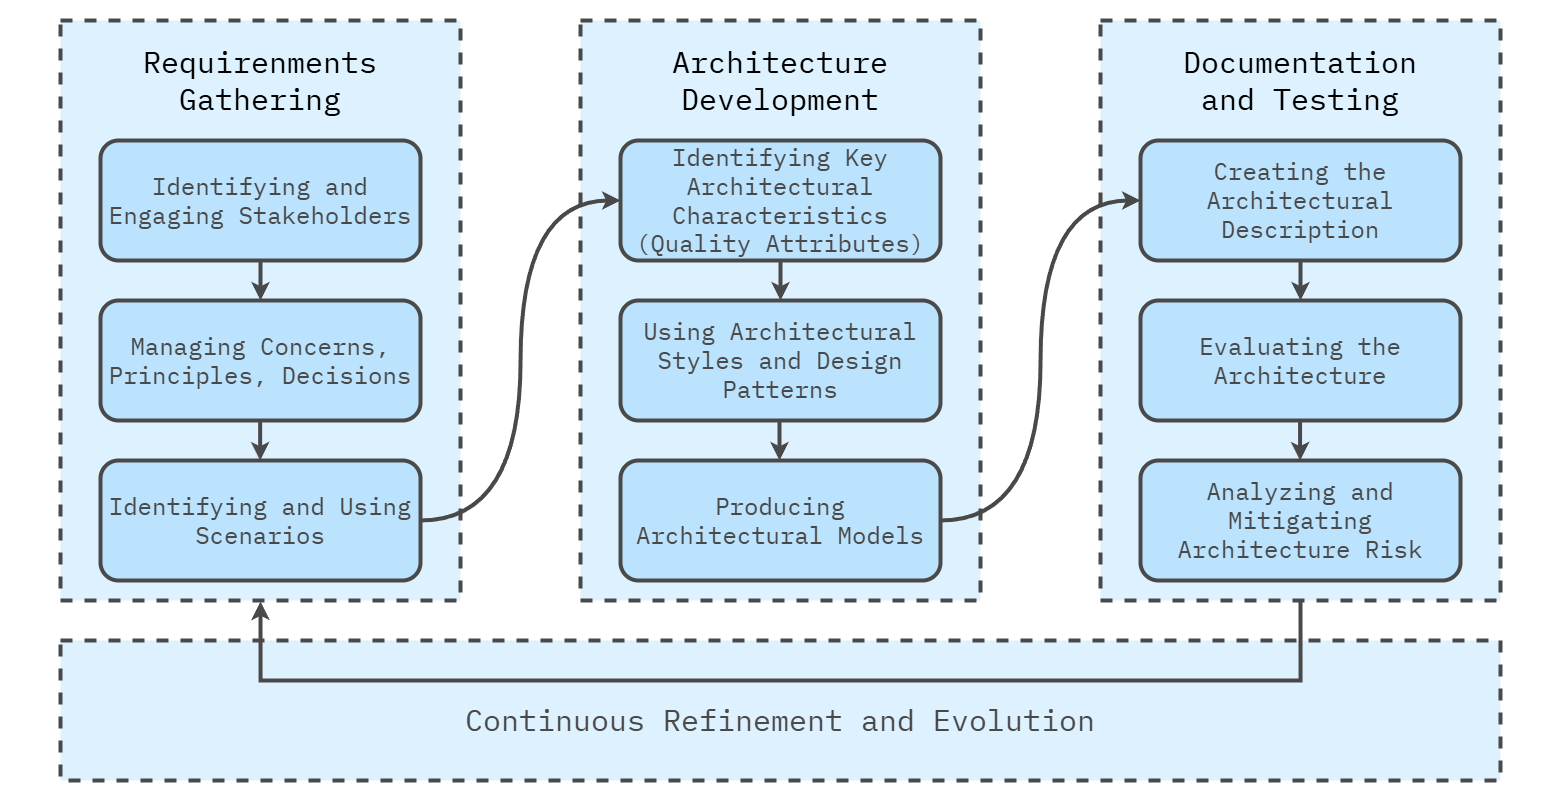

The diagram above was exported from draw.io. Its source (the exported page's mxGraphModel, read from the mxfile embedded in the PNG):
<mxGraphModel dx="1687" dy="868" grid="1" gridSize="20" guides="1" tooltips="1" connect="1" arrows="1" fold="1" page="1" pageScale="1" pageWidth="1600" pageHeight="840" math="0" shadow="0">
  <root>
    <mxCell id="0" />
    <mxCell id="1" parent="0" />
    <mxCell id="Az0bFYg64EQcbs3Bumrs-12" value="" style="rounded=0;whiteSpace=wrap;html=1;strokeColor=none;strokeWidth=4;align=center;verticalAlign=middle;fontFamily=IBM Plex Mono;fontSource=https%3A%2F%2Ffonts.googleapis.com%2Fcss%3Ffamily%3DIBM%2BPlex%2BMono;fontSize=64;fontColor=#494949;fillColor=none;movable=0;resizable=0;rotatable=0;deletable=0;editable=0;locked=1;connectable=0;" parent="1" vertex="1">
      <mxGeometry x="20" y="20" width="1560" height="800" as="geometry" />
    </mxCell>
    <mxCell id="L3TbLjJM5cl4JLg-beqe-2" value="" style="rounded=0;whiteSpace=wrap;html=1;fillColor=#DDF1FE;strokeColor=#494949;strokeWidth=4;perimeterSpacing=1;dashed=1;movable=1;resizable=1;rotatable=1;deletable=1;editable=1;locked=0;connectable=1;" parent="1" vertex="1">
      <mxGeometry x="80" y="40" width="400" height="580" as="geometry" />
    </mxCell>
    <mxCell id="Az0bFYg64EQcbs3Bumrs-36" value="&lt;div style=&quot;font-size: 24px;&quot;&gt;&lt;font style=&quot;font-size: 24px;&quot; data-font-src=&quot;https://fonts.googleapis.com/css?family=IBM+Plex+Mono&quot; face=&quot;IBM Plex Mono&quot;&gt;Identifying and Engaging&amp;nbsp;&lt;/font&gt;&lt;span style=&quot;background-color: initial;&quot;&gt;Stakeholders&lt;/span&gt;&lt;/div&gt;" style="rounded=1;whiteSpace=wrap;html=1;fillColor=#bbe3fe;strokeColor=#494949;strokeWidth=4;fontFamily=IBM Plex Mono;fontSource=https%3A%2F%2Ffonts.googleapis.com%2Fcss%3Ffamily%3DIBM%2BPlex%2BMono;fontSize=46;fontColor=#494949;spacingTop=0;spacing=0;spacingBottom=0;" parent="1" vertex="1">
      <mxGeometry x="120" y="160" width="320" height="120" as="geometry" />
    </mxCell>
    <mxCell id="zsraH-JQWBpZ2--GYmgu-5" value="" style="endArrow=classic;html=1;rounded=0;fontFamily=IBM Plex Mono;fontSource=https%3A%2F%2Ffonts.googleapis.com%2Fcss%3Ffamily%3DIBM%2BPlex%2BMono;fontSize=64;fontColor=#494949;strokeColor=#494949;strokeWidth=4;startArrow=none;startFill=0;entryX=0.5;entryY=0;entryDx=0;entryDy=0;exitX=0.5;exitY=1;exitDx=0;exitDy=0;" parent="1" source="Az0bFYg64EQcbs3Bumrs-36" target="zsraH-JQWBpZ2--GYmgu-19" edge="1">
      <mxGeometry width="50" height="50" relative="1" as="geometry">
        <mxPoint x="260" y="240" as="sourcePoint" />
        <mxPoint x="341" y="220" as="targetPoint" />
      </mxGeometry>
    </mxCell>
    <mxCell id="zsraH-JQWBpZ2--GYmgu-19" value="&lt;div style=&quot;font-size: 24px;&quot;&gt;&lt;font style=&quot;font-size: 24px;&quot; data-font-src=&quot;https://fonts.googleapis.com/css?family=IBM+Plex+Mono&quot; face=&quot;IBM Plex Mono&quot;&gt;Managing Concerns, Principles, Decisions&lt;/font&gt;&lt;/div&gt;" style="rounded=1;whiteSpace=wrap;html=1;fillColor=#bbe3fe;strokeColor=#494949;strokeWidth=4;fontFamily=IBM Plex Mono;fontSource=https%3A%2F%2Ffonts.googleapis.com%2Fcss%3Ffamily%3DIBM%2BPlex%2BMono;fontSize=46;fontColor=#494949;spacingTop=0;spacing=0;spacingBottom=0;" parent="1" vertex="1">
      <mxGeometry x="120" y="320" width="320" height="120" as="geometry" />
    </mxCell>
    <mxCell id="zsraH-JQWBpZ2--GYmgu-20" value="&lt;div style=&quot;font-size: 24px;&quot;&gt;&lt;font style=&quot;font-size: 24px;&quot; data-font-src=&quot;https://fonts.googleapis.com/css?family=IBM+Plex+Mono&quot; face=&quot;IBM Plex Mono&quot;&gt;Identifying and Using Scenarios&lt;/font&gt;&lt;/div&gt;" style="rounded=1;whiteSpace=wrap;html=1;fillColor=#bbe3fe;strokeColor=#494949;strokeWidth=4;fontFamily=IBM Plex Mono;fontSource=https%3A%2F%2Ffonts.googleapis.com%2Fcss%3Ffamily%3DIBM%2BPlex%2BMono;fontSize=46;fontColor=#494949;spacingTop=0;spacing=0;spacingBottom=0;" parent="1" vertex="1">
      <mxGeometry x="120" y="480" width="320" height="120" as="geometry" />
    </mxCell>
    <mxCell id="zsraH-JQWBpZ2--GYmgu-37" value="" style="edgeStyle=orthogonalEdgeStyle;rounded=0;orthogonalLoop=1;jettySize=auto;html=1;fontFamily=IBM Plex Mono;fontSource=https%3A%2F%2Ffonts.googleapis.com%2Fcss%3Ffamily%3DIBM%2BPlex%2BMono;fontSize=46;fontColor=#494949;" parent="1" source="zsraH-JQWBpZ2--GYmgu-22" target="zsraH-JQWBpZ2--GYmgu-23" edge="1">
      <mxGeometry relative="1" as="geometry" />
    </mxCell>
    <mxCell id="zsraH-JQWBpZ2--GYmgu-29" value="" style="endArrow=classic;html=1;rounded=0;fontFamily=IBM Plex Mono;fontSource=https%3A%2F%2Ffonts.googleapis.com%2Fcss%3Ffamily%3DIBM%2BPlex%2BMono;fontSize=64;fontColor=#494949;strokeColor=#494949;strokeWidth=4;startArrow=none;startFill=0;entryX=0.5;entryY=0;entryDx=0;entryDy=0;exitX=0.5;exitY=1;exitDx=0;exitDy=0;" parent="1" edge="1">
      <mxGeometry width="50" height="50" relative="1" as="geometry">
        <mxPoint x="279.64" y="440" as="sourcePoint" />
        <mxPoint x="279.64" y="480" as="targetPoint" />
      </mxGeometry>
    </mxCell>
    <mxCell id="zsraH-JQWBpZ2--GYmgu-32" value="" style="endArrow=classic;html=1;rounded=0;fontFamily=IBM Plex Mono;fontSource=https%3A%2F%2Ffonts.googleapis.com%2Fcss%3Ffamily%3DIBM%2BPlex%2BMono;fontSize=64;fontColor=#494949;strokeColor=#494949;strokeWidth=4;startArrow=none;startFill=0;entryX=0.5;entryY=0;entryDx=0;entryDy=0;exitX=0.5;exitY=1;exitDx=0;exitDy=0;" parent="1" edge="1">
      <mxGeometry width="50" height="50" relative="1" as="geometry">
        <mxPoint x="799" y="440" as="sourcePoint" />
        <mxPoint x="799" y="480" as="targetPoint" />
      </mxGeometry>
    </mxCell>
    <mxCell id="zsraH-JQWBpZ2--GYmgu-40" value="&lt;font style=&quot;font-size: 30px;&quot; face=&quot;IBM Plex Mono&quot; data-font-src=&quot;https://fonts.googleapis.com/css?family=IBM+Plex+Mono&quot;&gt;Requirenments&lt;/font&gt;&lt;div style=&quot;font-size: 30px;&quot;&gt;&lt;font style=&quot;font-size: 30px;&quot; face=&quot;IBM Plex Mono&quot; data-font-src=&quot;https://fonts.googleapis.com/css?family=IBM+Plex+Mono&quot;&gt;Gathering&lt;/font&gt;&lt;/div&gt;" style="text;html=1;align=center;verticalAlign=middle;whiteSpace=wrap;rounded=0;fontSize=30;" parent="1" vertex="1">
      <mxGeometry x="120" y="60" width="320" height="80" as="geometry" />
    </mxCell>
    <mxCell id="zsraH-JQWBpZ2--GYmgu-41" value="" style="rounded=0;whiteSpace=wrap;html=1;fillColor=#DDF1FE;strokeColor=#494949;strokeWidth=4;perimeterSpacing=1;dashed=1;movable=1;resizable=1;rotatable=1;deletable=1;editable=1;locked=0;connectable=1;" parent="1" vertex="1">
      <mxGeometry x="600" y="40" width="400" height="580" as="geometry" />
    </mxCell>
    <mxCell id="zsraH-JQWBpZ2--GYmgu-42" value="&lt;font face=&quot;IBM Plex Mono&quot;&gt;Architecture&lt;br&gt;Development&lt;/font&gt;" style="text;html=1;align=center;verticalAlign=middle;whiteSpace=wrap;rounded=0;fontSize=30;" parent="1" vertex="1">
      <mxGeometry x="640" y="60" width="320" height="80" as="geometry" />
    </mxCell>
    <mxCell id="zsraH-JQWBpZ2--GYmgu-22" value="&lt;div style=&quot;font-size: 24px;&quot;&gt;&lt;font style=&quot;font-size: 24px;&quot; data-font-src=&quot;https://fonts.googleapis.com/css?family=IBM+Plex+Mono&quot; face=&quot;IBM Plex Mono&quot;&gt;Identifying&amp;nbsp;Key Architectural Characteristics (Quality Attributes)&lt;/font&gt;&lt;/div&gt;" style="rounded=1;whiteSpace=wrap;html=1;fillColor=#bbe3fe;strokeColor=#494949;strokeWidth=4;fontFamily=IBM Plex Mono;fontSource=https%3A%2F%2Ffonts.googleapis.com%2Fcss%3Ffamily%3DIBM%2BPlex%2BMono;fontSize=46;fontColor=#494949;spacingTop=0;spacing=0;spacingBottom=0;" parent="1" vertex="1">
      <mxGeometry x="640" y="160" width="320" height="120" as="geometry" />
    </mxCell>
    <mxCell id="zsraH-JQWBpZ2--GYmgu-23" value="&lt;div style=&quot;font-size: 24px;&quot;&gt;&lt;font style=&quot;font-size: 24px;&quot; data-font-src=&quot;https://fonts.googleapis.com/css?family=IBM+Plex+Mono&quot; face=&quot;IBM Plex Mono&quot;&gt;Using Architectural Styles and Design Patterns&lt;/font&gt;&lt;/div&gt;" style="rounded=1;whiteSpace=wrap;html=1;fillColor=#bbe3fe;strokeColor=#494949;strokeWidth=4;fontFamily=IBM Plex Mono;fontSource=https%3A%2F%2Ffonts.googleapis.com%2Fcss%3Ffamily%3DIBM%2BPlex%2BMono;fontSize=46;fontColor=#494949;spacingTop=0;spacing=0;spacingBottom=0;" parent="1" vertex="1">
      <mxGeometry x="640" y="320" width="320" height="120" as="geometry" />
    </mxCell>
    <mxCell id="zsraH-JQWBpZ2--GYmgu-24" value="&lt;div style=&quot;font-size: 24px;&quot;&gt;&lt;font style=&quot;font-size: 24px;&quot; data-font-src=&quot;https://fonts.googleapis.com/css?family=IBM+Plex+Mono&quot; face=&quot;IBM Plex Mono&quot;&gt;Producing Architectural Models&lt;/font&gt;&lt;/div&gt;" style="rounded=1;whiteSpace=wrap;html=1;fillColor=#bbe3fe;strokeColor=#494949;strokeWidth=4;fontFamily=IBM Plex Mono;fontSource=https%3A%2F%2Ffonts.googleapis.com%2Fcss%3Ffamily%3DIBM%2BPlex%2BMono;fontSize=46;fontColor=#494949;spacingTop=0;spacing=0;spacingBottom=0;" parent="1" vertex="1">
      <mxGeometry x="640" y="480" width="320" height="120" as="geometry" />
    </mxCell>
    <mxCell id="zsraH-JQWBpZ2--GYmgu-31" value="" style="endArrow=classic;html=1;rounded=0;fontFamily=IBM Plex Mono;fontSource=https%3A%2F%2Ffonts.googleapis.com%2Fcss%3Ffamily%3DIBM%2BPlex%2BMono;fontSize=64;fontColor=#494949;strokeColor=#494949;strokeWidth=4;startArrow=none;startFill=0;entryX=0.5;entryY=0;entryDx=0;entryDy=0;" parent="1" target="zsraH-JQWBpZ2--GYmgu-23" edge="1">
      <mxGeometry width="50" height="50" relative="1" as="geometry">
        <mxPoint x="800" y="280" as="sourcePoint" />
        <mxPoint x="799" y="280" as="targetPoint" />
      </mxGeometry>
    </mxCell>
    <mxCell id="zsraH-JQWBpZ2--GYmgu-30" value="" style="endArrow=classic;html=1;rounded=0;fontFamily=IBM Plex Mono;fontSource=https%3A%2F%2Ffonts.googleapis.com%2Fcss%3Ffamily%3DIBM%2BPlex%2BMono;fontSize=64;fontColor=#494949;strokeColor=#494949;strokeWidth=4;startArrow=none;startFill=0;entryX=0;entryY=0.5;entryDx=0;entryDy=0;exitX=1;exitY=0.5;exitDx=0;exitDy=0;edgeStyle=orthogonalEdgeStyle;curved=1;" parent="1" source="zsraH-JQWBpZ2--GYmgu-20" target="zsraH-JQWBpZ2--GYmgu-22" edge="1">
      <mxGeometry width="50" height="50" relative="1" as="geometry">
        <mxPoint x="300" y="260" as="sourcePoint" />
        <mxPoint x="300" y="300" as="targetPoint" />
      </mxGeometry>
    </mxCell>
    <mxCell id="zsraH-JQWBpZ2--GYmgu-43" value="" style="rounded=0;whiteSpace=wrap;html=1;fillColor=#DDF1FE;strokeColor=#494949;strokeWidth=4;perimeterSpacing=1;dashed=1;movable=1;resizable=1;rotatable=1;deletable=1;editable=1;locked=0;connectable=1;" parent="1" vertex="1">
      <mxGeometry x="1120" y="40" width="400" height="580" as="geometry" />
    </mxCell>
    <mxCell id="zsraH-JQWBpZ2--GYmgu-44" value="&lt;font face=&quot;IBM Plex Mono&quot;&gt;Documentation &lt;br&gt;and Testing&lt;/font&gt;" style="text;html=1;align=center;verticalAlign=middle;whiteSpace=wrap;rounded=0;fontSize=30;" parent="1" vertex="1">
      <mxGeometry x="1160" y="60" width="320" height="80" as="geometry" />
    </mxCell>
    <mxCell id="zsraH-JQWBpZ2--GYmgu-25" value="&lt;div style=&quot;font-size: 24px;&quot;&gt;&lt;font style=&quot;font-size: 24px;&quot; data-font-src=&quot;https://fonts.googleapis.com/css?family=IBM+Plex+Mono&quot; face=&quot;IBM Plex Mono&quot;&gt;Creating the Architectural Description&lt;/font&gt;&lt;/div&gt;" style="rounded=1;whiteSpace=wrap;html=1;fillColor=#bbe3fe;strokeColor=#494949;strokeWidth=4;fontFamily=IBM Plex Mono;fontSource=https%3A%2F%2Ffonts.googleapis.com%2Fcss%3Ffamily%3DIBM%2BPlex%2BMono;fontSize=46;fontColor=#494949;spacingTop=0;spacing=0;spacingBottom=0;" parent="1" vertex="1">
      <mxGeometry x="1160" y="160" width="320" height="120" as="geometry" />
    </mxCell>
    <mxCell id="zsraH-JQWBpZ2--GYmgu-26" value="&lt;div style=&quot;font-size: 24px;&quot;&gt;&lt;font style=&quot;font-size: 24px;&quot; data-font-src=&quot;https://fonts.googleapis.com/css?family=IBM+Plex+Mono&quot; face=&quot;IBM Plex Mono&quot;&gt;Evaluating the Architecture&lt;/font&gt;&lt;/div&gt;" style="rounded=1;whiteSpace=wrap;html=1;fillColor=#bbe3fe;strokeColor=#494949;strokeWidth=4;fontFamily=IBM Plex Mono;fontSource=https%3A%2F%2Ffonts.googleapis.com%2Fcss%3Ffamily%3DIBM%2BPlex%2BMono;fontSize=46;fontColor=#494949;spacingTop=0;spacing=0;spacingBottom=0;" parent="1" vertex="1">
      <mxGeometry x="1160" y="320" width="320" height="120" as="geometry" />
    </mxCell>
    <mxCell id="zsraH-JQWBpZ2--GYmgu-27" value="&lt;div style=&quot;font-size: 24px;&quot;&gt;&lt;font style=&quot;font-size: 24px;&quot; data-font-src=&quot;https://fonts.googleapis.com/css?family=IBM+Plex+Mono&quot; face=&quot;IBM Plex Mono&quot;&gt;Analyzing and Mitigating Architecture Risk&lt;/font&gt;&lt;/div&gt;" style="rounded=1;whiteSpace=wrap;html=1;fillColor=#bbe3fe;strokeColor=#494949;strokeWidth=4;fontFamily=IBM Plex Mono;fontSource=https%3A%2F%2Ffonts.googleapis.com%2Fcss%3Ffamily%3DIBM%2BPlex%2BMono;fontSize=46;fontColor=#494949;spacingTop=0;spacing=0;spacingBottom=0;" parent="1" vertex="1">
      <mxGeometry x="1160" y="480" width="320" height="120" as="geometry" />
    </mxCell>
    <mxCell id="zsraH-JQWBpZ2--GYmgu-33" value="" style="endArrow=classic;html=1;rounded=0;fontFamily=IBM Plex Mono;fontSource=https%3A%2F%2Ffonts.googleapis.com%2Fcss%3Ffamily%3DIBM%2BPlex%2BMono;fontSize=64;fontColor=#494949;strokeColor=#494949;strokeWidth=4;startArrow=none;startFill=0;" parent="1" target="zsraH-JQWBpZ2--GYmgu-26" edge="1">
      <mxGeometry width="50" height="50" relative="1" as="geometry">
        <mxPoint x="1320" y="280" as="sourcePoint" />
        <mxPoint x="1320" y="320" as="targetPoint" />
      </mxGeometry>
    </mxCell>
    <mxCell id="zsraH-JQWBpZ2--GYmgu-34" value="" style="endArrow=classic;html=1;rounded=0;fontFamily=IBM Plex Mono;fontSource=https%3A%2F%2Ffonts.googleapis.com%2Fcss%3Ffamily%3DIBM%2BPlex%2BMono;fontSize=64;fontColor=#494949;strokeColor=#494949;strokeWidth=4;startArrow=none;startFill=0;entryX=0.5;entryY=0;entryDx=0;entryDy=0;exitX=0.5;exitY=1;exitDx=0;exitDy=0;" parent="1" edge="1">
      <mxGeometry width="50" height="50" relative="1" as="geometry">
        <mxPoint x="1319.5700000000002" y="440" as="sourcePoint" />
        <mxPoint x="1319.5700000000002" y="480" as="targetPoint" />
      </mxGeometry>
    </mxCell>
    <mxCell id="zsraH-JQWBpZ2--GYmgu-35" value="" style="endArrow=classic;html=1;rounded=0;fontFamily=IBM Plex Mono;fontSource=https%3A%2F%2Ffonts.googleapis.com%2Fcss%3Ffamily%3DIBM%2BPlex%2BMono;fontSize=64;fontColor=#494949;strokeColor=#494949;strokeWidth=4;startArrow=none;startFill=0;entryX=0;entryY=0.5;entryDx=0;entryDy=0;exitX=1;exitY=0.5;exitDx=0;exitDy=0;edgeStyle=orthogonalEdgeStyle;curved=1;" parent="1" source="zsraH-JQWBpZ2--GYmgu-24" target="zsraH-JQWBpZ2--GYmgu-25" edge="1">
      <mxGeometry width="50" height="50" relative="1" as="geometry">
        <mxPoint x="460" y="520" as="sourcePoint" />
        <mxPoint x="660" y="200" as="targetPoint" />
      </mxGeometry>
    </mxCell>
    <mxCell id="zsraH-JQWBpZ2--GYmgu-45" value="" style="rounded=0;whiteSpace=wrap;html=1;fillColor=#DDF1FE;strokeColor=#494949;strokeWidth=4;perimeterSpacing=1;dashed=1;movable=1;resizable=1;rotatable=1;deletable=1;editable=1;locked=0;connectable=1;" parent="1" vertex="1">
      <mxGeometry x="80" y="660" width="1440" height="140" as="geometry" />
    </mxCell>
    <mxCell id="zsraH-JQWBpZ2--GYmgu-46" value="&lt;span style=&quot;color: rgb(73, 73, 73); font-family: &amp;quot;IBM Plex Mono&amp;quot;;&quot;&gt;&lt;font style=&quot;font-size: 30px;&quot;&gt;Continuous Refinement and Evolution&lt;/font&gt;&lt;/span&gt;" style="text;html=1;align=center;verticalAlign=middle;whiteSpace=wrap;rounded=0;fontSize=30;" parent="1" vertex="1">
      <mxGeometry x="80" y="700" width="1440" height="80" as="geometry" />
    </mxCell>
    <mxCell id="zsraH-JQWBpZ2--GYmgu-47" value="" style="endArrow=classic;html=1;rounded=0;fontFamily=IBM Plex Mono;fontSource=https%3A%2F%2Ffonts.googleapis.com%2Fcss%3Ffamily%3DIBM%2BPlex%2BMono;fontSize=64;fontColor=#494949;strokeColor=#494949;strokeWidth=4;startArrow=none;startFill=0;entryX=0.5;entryY=1;entryDx=0;entryDy=0;exitX=0.5;exitY=1;exitDx=0;exitDy=0;edgeStyle=orthogonalEdgeStyle;" parent="1" source="zsraH-JQWBpZ2--GYmgu-43" target="L3TbLjJM5cl4JLg-beqe-2" edge="1">
      <mxGeometry width="50" height="50" relative="1" as="geometry">
        <mxPoint x="460" y="560" as="sourcePoint" />
        <mxPoint x="660" y="240" as="targetPoint" />
        <Array as="points">
          <mxPoint x="1320" y="700" />
          <mxPoint x="280" y="700" />
        </Array>
      </mxGeometry>
    </mxCell>
    <mxCell id="jfUodMRrSCE03Jbo03_o-1" value="" style="endArrow=classic;html=1;rounded=0;fontFamily=IBM Plex Mono;fontSource=https%3A%2F%2Ffonts.googleapis.com%2Fcss%3Ffamily%3DIBM%2BPlex%2BMono;fontSize=64;fontColor=#494949;strokeColor=#494949;strokeWidth=4;startArrow=none;startFill=0;entryX=0.5;entryY=0;entryDx=0;entryDy=0;" edge="1" parent="1">
      <mxGeometry width="50" height="50" relative="1" as="geometry">
        <mxPoint x="799" y="440" as="sourcePoint" />
        <mxPoint x="799" y="480" as="targetPoint" />
      </mxGeometry>
    </mxCell>
  </root>
</mxGraphModel>